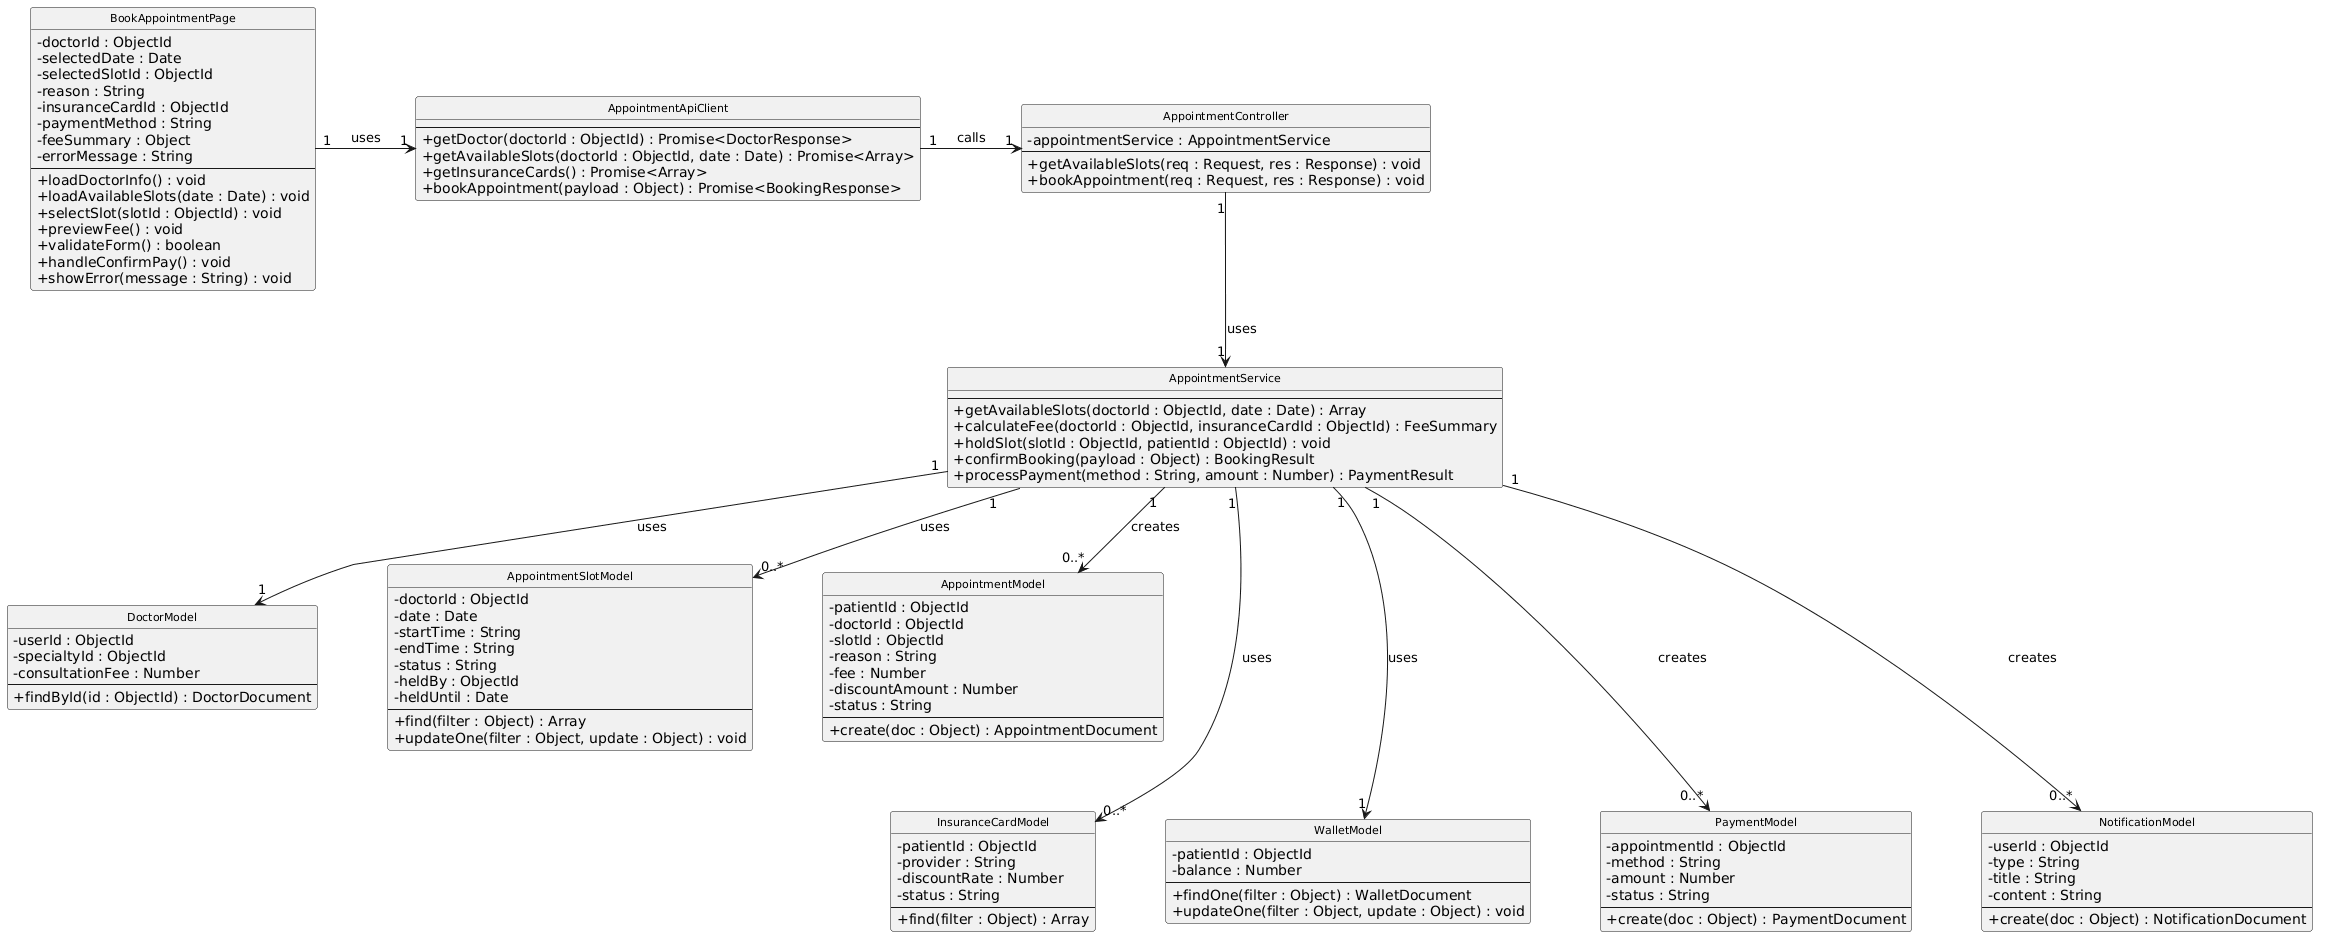

The diagram above was rendered by PlantUML. Its source (embedded in the PNG):
@startuml
' Class Diagram â€“ UC-7 Book Appointment
skinparam monochrome true
skinparam shadowing false
skinparam classAttributeIconSize 0
skinparam defaultFontName "CMU Sans Serif"
skinparam classFontSize 11
skinparam classFontStyle normal
skinparam nodesep 70
skinparam ranksep 60
hide circle

class BookAppointmentPage {
  - doctorId : ObjectId
  - selectedDate : Date
  - selectedSlotId : ObjectId
  - reason : String
  - insuranceCardId : ObjectId
  - paymentMethod : String
  - feeSummary : Object
  - errorMessage : String
  --
  + loadDoctorInfo() : void
  + loadAvailableSlots(date : Date) : void
  + selectSlot(slotId : ObjectId) : void
  + previewFee() : void
  + validateForm() : boolean
  + handleConfirmPay() : void
  + showError(message : String) : void
}

class AppointmentApiClient {
  --
  + getDoctor(doctorId : ObjectId) : Promise<DoctorResponse>
  + getAvailableSlots(doctorId : ObjectId, date : Date) : Promise<Array>
  + getInsuranceCards() : Promise<Array>
  + bookAppointment(payload : Object) : Promise<BookingResponse>
}

class AppointmentController {
  - appointmentService : AppointmentService
  --
  + getAvailableSlots(req : Request, res : Response) : void
  + bookAppointment(req : Request, res : Response) : void
}

class AppointmentService {
  --
  + getAvailableSlots(doctorId : ObjectId, date : Date) : Array
  + calculateFee(doctorId : ObjectId, insuranceCardId : ObjectId) : FeeSummary
  + holdSlot(slotId : ObjectId, patientId : ObjectId) : void
  + confirmBooking(payload : Object) : BookingResult
  + processPayment(method : String, amount : Number) : PaymentResult
}

class DoctorModel {
  - userId : ObjectId
  - specialtyId : ObjectId
  - consultationFee : Number
  --
  + findById(id : ObjectId) : DoctorDocument
}

class AppointmentSlotModel {
  - doctorId : ObjectId
  - date : Date
  - startTime : String
  - endTime : String
  - status : String
  - heldBy : ObjectId
  - heldUntil : Date
  --
  + find(filter : Object) : Array
  + updateOne(filter : Object, update : Object) : void
}

class AppointmentModel {
  - patientId : ObjectId
  - doctorId : ObjectId
  - slotId : ObjectId
  - reason : String
  - fee : Number
  - discountAmount : Number
  - status : String
  --
  + create(doc : Object) : AppointmentDocument
}

class InsuranceCardModel {
  - patientId : ObjectId
  - provider : String
  - discountRate : Number
  - status : String
  --
  + find(filter : Object) : Array
}

class WalletModel {
  - patientId : ObjectId
  - balance : Number
  --
  + findOne(filter : Object) : WalletDocument
  + updateOne(filter : Object, update : Object) : void
}

class PaymentModel {
  - appointmentId : ObjectId
  - method : String
  - amount : Number
  - status : String
  --
  + create(doc : Object) : PaymentDocument
}

class NotificationModel {
  - userId : ObjectId
  - type : String
  - title : String
  - content : String
  --
  + create(doc : Object) : NotificationDocument
}

' Bá»‘ cá»¥c
BookAppointmentPage -[hidden]r- AppointmentApiClient
AppointmentApiClient -[hidden]r- AppointmentController
AppointmentController -[hidden]d- AppointmentService
AppointmentService -[hidden]d- DoctorModel
DoctorModel -[hidden]r- AppointmentSlotModel
AppointmentSlotModel -[hidden]r- AppointmentModel
AppointmentModel -[hidden]d- InsuranceCardModel
InsuranceCardModel -[hidden]r- WalletModel
WalletModel -[hidden]r- PaymentModel
PaymentModel -[hidden]r- NotificationModel

' Association
BookAppointmentPage "1" --> "1" AppointmentApiClient : uses
AppointmentApiClient "1" --> "1" AppointmentController : calls
AppointmentController "1" --> "1" AppointmentService : uses
AppointmentService "1" --> "1" DoctorModel : uses
AppointmentService "1" --> "0..*" AppointmentSlotModel : uses
AppointmentService "1" --> "0..*" AppointmentModel : creates
AppointmentService "1" --> "0..*" InsuranceCardModel : uses
AppointmentService "1" --> "1" WalletModel : uses
AppointmentService "1" --> "0..*" PaymentModel : creates
AppointmentService "1" --> "0..*" NotificationModel : creates
@enduml